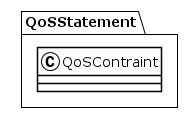

The diagram above was rendered by PlantUML. Its source (embedded in the PNG):
@startuml
!theme plain
package QoSStatement {
class QoSContraint {
}
}
@enduml